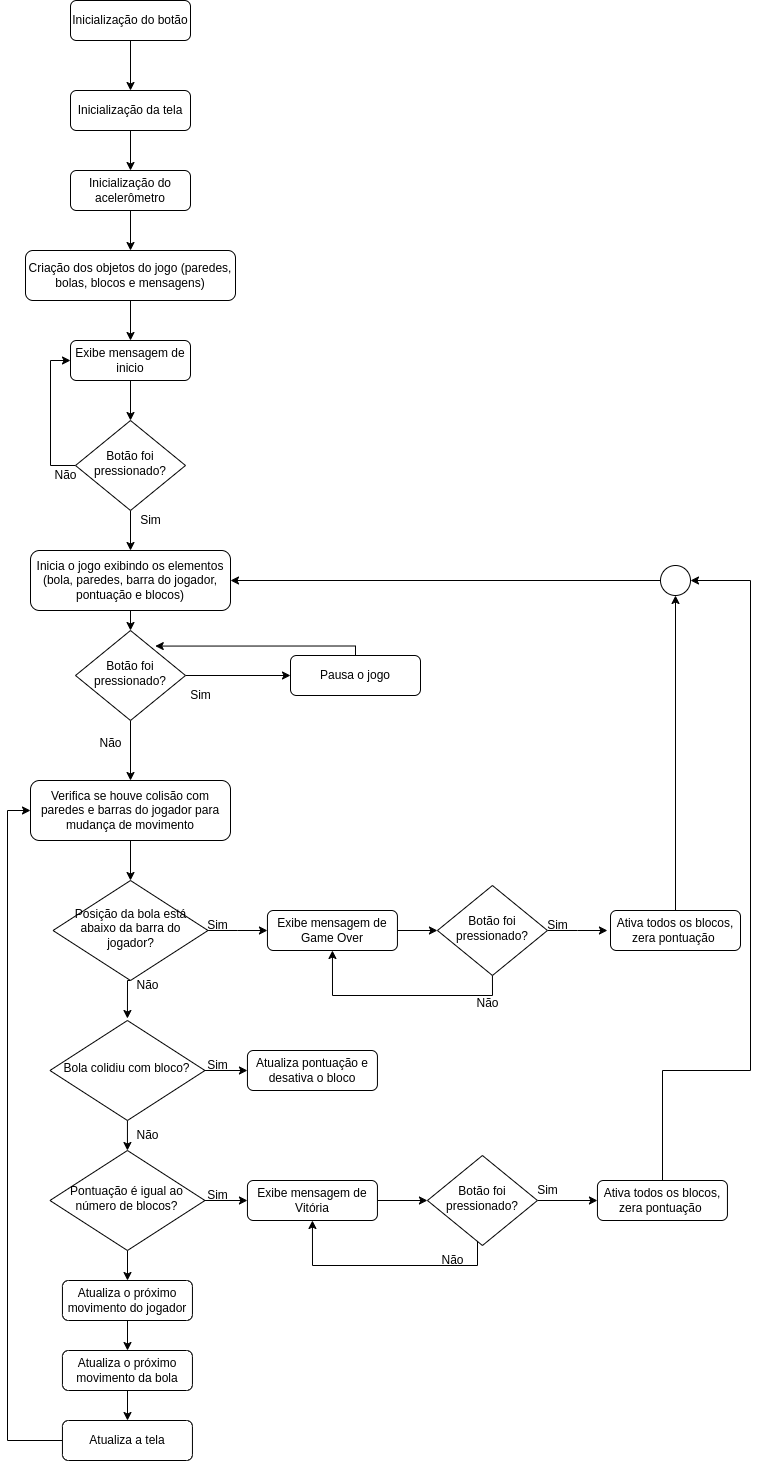

The diagram above was exported from draw.io. Its source (the exported page's mxGraphModel, read from the mxfile embedded in the PNG):
<mxGraphModel dx="5185" dy="2050" grid="1" gridSize="10" guides="1" tooltips="1" connect="1" arrows="1" fold="1" page="1" pageScale="1" pageWidth="827" pageHeight="1169" math="0" shadow="0">
  <root>
    <mxCell id="0" />
    <mxCell id="1" parent="0" />
    <mxCell id="2" style="edgeStyle=orthogonalEdgeStyle;rounded=0;orthogonalLoop=1;jettySize=auto;html=1;exitX=0.5;exitY=1;exitDx=0;exitDy=0;entryX=0.5;entryY=0;entryDx=0;entryDy=0;" edge="1" source="3" target="5" parent="1">
      <mxGeometry relative="1" as="geometry" />
    </mxCell>
    <mxCell id="3" value="Inicialização do botão" style="rounded=1;whiteSpace=wrap;html=1;fontSize=12;glass=0;strokeWidth=1;shadow=0;" vertex="1" parent="1">
      <mxGeometry x="160" y="80" width="120" height="40" as="geometry" />
    </mxCell>
    <mxCell id="4" value="" style="edgeStyle=orthogonalEdgeStyle;rounded=0;orthogonalLoop=1;jettySize=auto;html=1;" edge="1" source="5" target="7" parent="1">
      <mxGeometry relative="1" as="geometry" />
    </mxCell>
    <mxCell id="5" value="Inicialização da tela" style="rounded=1;whiteSpace=wrap;html=1;fontSize=12;glass=0;strokeWidth=1;shadow=0;" vertex="1" parent="1">
      <mxGeometry x="160" y="170" width="120" height="40" as="geometry" />
    </mxCell>
    <mxCell id="6" style="edgeStyle=orthogonalEdgeStyle;rounded=0;orthogonalLoop=1;jettySize=auto;html=1;exitX=0.5;exitY=1;exitDx=0;exitDy=0;entryX=0.5;entryY=0;entryDx=0;entryDy=0;" edge="1" source="7" target="9" parent="1">
      <mxGeometry relative="1" as="geometry" />
    </mxCell>
    <mxCell id="7" value="Inicialização do acelerômetro" style="rounded=1;whiteSpace=wrap;html=1;fontSize=12;glass=0;strokeWidth=1;shadow=0;" vertex="1" parent="1">
      <mxGeometry x="160" y="250" width="120" height="40" as="geometry" />
    </mxCell>
    <mxCell id="8" value="" style="edgeStyle=orthogonalEdgeStyle;rounded=0;orthogonalLoop=1;jettySize=auto;html=1;" edge="1" source="9" target="11" parent="1">
      <mxGeometry relative="1" as="geometry" />
    </mxCell>
    <mxCell id="9" value="Criação dos objetos do jogo (paredes, bolas, blocos e mensagens)" style="rounded=1;whiteSpace=wrap;html=1;fontSize=12;glass=0;strokeWidth=1;shadow=0;" vertex="1" parent="1">
      <mxGeometry x="115" y="330" width="210" height="50" as="geometry" />
    </mxCell>
    <mxCell id="10" value="" style="edgeStyle=orthogonalEdgeStyle;rounded=0;orthogonalLoop=1;jettySize=auto;html=1;" edge="1" source="11" target="14" parent="1">
      <mxGeometry relative="1" as="geometry" />
    </mxCell>
    <mxCell id="11" value="Exibe mensagem de inicio" style="rounded=1;whiteSpace=wrap;html=1;fontSize=12;glass=0;strokeWidth=1;shadow=0;" vertex="1" parent="1">
      <mxGeometry x="160" y="420" width="120" height="40" as="geometry" />
    </mxCell>
    <mxCell id="12" style="edgeStyle=orthogonalEdgeStyle;rounded=0;orthogonalLoop=1;jettySize=auto;html=1;exitX=0;exitY=0.5;exitDx=0;exitDy=0;entryX=0;entryY=0.5;entryDx=0;entryDy=0;" edge="1" source="14" target="11" parent="1">
      <mxGeometry relative="1" as="geometry" />
    </mxCell>
    <mxCell id="13" style="edgeStyle=orthogonalEdgeStyle;rounded=0;orthogonalLoop=1;jettySize=auto;html=1;exitX=0.5;exitY=1;exitDx=0;exitDy=0;entryX=0.5;entryY=0;entryDx=0;entryDy=0;" edge="1" source="14" target="17" parent="1">
      <mxGeometry relative="1" as="geometry" />
    </mxCell>
    <mxCell id="14" value="Botão foi pressionado?" style="rhombus;whiteSpace=wrap;html=1;shadow=0;fontFamily=Helvetica;fontSize=12;align=center;strokeWidth=1;spacing=6;spacingTop=-4;" vertex="1" parent="1">
      <mxGeometry x="165" y="500" width="110" height="90" as="geometry" />
    </mxCell>
    <mxCell id="15" value="Não" style="text;html=1;align=center;verticalAlign=middle;resizable=0;points=[];autosize=1;strokeColor=none;fillColor=none;" vertex="1" parent="1">
      <mxGeometry x="130" y="540" width="50" height="30" as="geometry" />
    </mxCell>
    <mxCell id="16" style="edgeStyle=orthogonalEdgeStyle;rounded=0;orthogonalLoop=1;jettySize=auto;html=1;exitX=0.5;exitY=1;exitDx=0;exitDy=0;entryX=0.5;entryY=0;entryDx=0;entryDy=0;" edge="1" source="17" target="64" parent="1">
      <mxGeometry relative="1" as="geometry" />
    </mxCell>
    <mxCell id="17" value="Inicia o jogo exibindo os elementos (bola, paredes, barra do jogador, pontuação e blocos)" style="rounded=1;whiteSpace=wrap;html=1;fontSize=12;glass=0;strokeWidth=1;shadow=0;" vertex="1" parent="1">
      <mxGeometry x="120" y="630" width="200" height="60" as="geometry" />
    </mxCell>
    <mxCell id="18" value="Sim" style="text;html=1;align=center;verticalAlign=middle;resizable=0;points=[];autosize=1;strokeColor=none;fillColor=none;" vertex="1" parent="1">
      <mxGeometry x="220" y="585" width="40" height="30" as="geometry" />
    </mxCell>
    <mxCell id="19" style="edgeStyle=orthogonalEdgeStyle;rounded=0;orthogonalLoop=1;jettySize=auto;html=1;exitX=0.5;exitY=1;exitDx=0;exitDy=0;entryX=0.5;entryY=0;entryDx=0;entryDy=0;" edge="1" source="20" target="23" parent="1">
      <mxGeometry relative="1" as="geometry" />
    </mxCell>
    <mxCell id="20" value="Verifica se houve colisão com paredes e barras do jogador para mudança de movimento" style="rounded=1;whiteSpace=wrap;html=1;fontSize=12;glass=0;strokeWidth=1;shadow=0;" vertex="1" parent="1">
      <mxGeometry x="120" y="860" width="200" height="60" as="geometry" />
    </mxCell>
    <mxCell id="21" style="edgeStyle=orthogonalEdgeStyle;rounded=0;orthogonalLoop=1;jettySize=auto;html=1;exitX=1;exitY=0.5;exitDx=0;exitDy=0;" edge="1" source="23" parent="1">
      <mxGeometry relative="1" as="geometry">
        <mxPoint x="356.94" y="1010" as="targetPoint" />
      </mxGeometry>
    </mxCell>
    <mxCell id="22" style="edgeStyle=orthogonalEdgeStyle;rounded=0;orthogonalLoop=1;jettySize=auto;html=1;exitX=0.5;exitY=1;exitDx=0;exitDy=0;entryX=0.5;entryY=0;entryDx=0;entryDy=0;" edge="1" source="23" parent="1">
      <mxGeometry relative="1" as="geometry">
        <mxPoint x="216.94" y="1098" as="targetPoint" />
      </mxGeometry>
    </mxCell>
    <mxCell id="23" value="Posição da bola está abaixo da barra do jogador?" style="rhombus;whiteSpace=wrap;html=1;shadow=0;fontFamily=Helvetica;fontSize=12;align=center;strokeWidth=1;spacing=6;spacingTop=-4;" vertex="1" parent="1">
      <mxGeometry x="142.5" y="960" width="155" height="100" as="geometry" />
    </mxCell>
    <mxCell id="24" value="Sim" style="text;html=1;align=center;verticalAlign=middle;resizable=0;points=[];autosize=1;strokeColor=none;fillColor=none;" vertex="1" parent="1">
      <mxGeometry x="286.94" y="990" width="40" height="30" as="geometry" />
    </mxCell>
    <mxCell id="25" style="edgeStyle=orthogonalEdgeStyle;rounded=0;orthogonalLoop=1;jettySize=auto;html=1;exitX=1;exitY=0.5;exitDx=0;exitDy=0;entryX=0;entryY=0.5;entryDx=0;entryDy=0;" edge="1" source="26" target="29" parent="1">
      <mxGeometry relative="1" as="geometry" />
    </mxCell>
    <mxCell id="26" value="Exibe mensagem de Game Over" style="rounded=1;whiteSpace=wrap;html=1;fontSize=12;glass=0;strokeWidth=1;shadow=0;" vertex="1" parent="1">
      <mxGeometry x="356.94" y="990" width="130" height="40" as="geometry" />
    </mxCell>
    <mxCell id="27" style="edgeStyle=orthogonalEdgeStyle;rounded=0;orthogonalLoop=1;jettySize=auto;html=1;" edge="1" source="29" parent="1">
      <mxGeometry relative="1" as="geometry">
        <mxPoint x="696.94" y="1010" as="targetPoint" />
      </mxGeometry>
    </mxCell>
    <mxCell id="28" style="edgeStyle=orthogonalEdgeStyle;rounded=0;orthogonalLoop=1;jettySize=auto;html=1;exitX=0.5;exitY=1;exitDx=0;exitDy=0;entryX=0.5;entryY=1;entryDx=0;entryDy=0;" edge="1" source="29" target="26" parent="1">
      <mxGeometry relative="1" as="geometry" />
    </mxCell>
    <mxCell id="29" value="Botão foi pressionado?" style="rhombus;whiteSpace=wrap;html=1;shadow=0;fontFamily=Helvetica;fontSize=12;align=center;strokeWidth=1;spacing=6;spacingTop=-4;" vertex="1" parent="1">
      <mxGeometry x="526.94" y="965" width="110" height="90" as="geometry" />
    </mxCell>
    <mxCell id="30" style="edgeStyle=orthogonalEdgeStyle;rounded=0;orthogonalLoop=1;jettySize=auto;html=1;exitX=0.5;exitY=0;exitDx=0;exitDy=0;entryX=0.5;entryY=1;entryDx=0;entryDy=0;" edge="1" source="31" target="53" parent="1">
      <mxGeometry relative="1" as="geometry" />
    </mxCell>
    <mxCell id="31" value="Ativa todos os blocos, zera pontuação&amp;nbsp;" style="rounded=1;whiteSpace=wrap;html=1;fontSize=12;glass=0;strokeWidth=1;shadow=0;" vertex="1" parent="1">
      <mxGeometry x="700" y="990" width="130" height="40" as="geometry" />
    </mxCell>
    <mxCell id="32" value="Sim" style="text;html=1;align=center;verticalAlign=middle;resizable=0;points=[];autosize=1;strokeColor=none;fillColor=none;" vertex="1" parent="1">
      <mxGeometry x="626.94" y="990" width="40" height="30" as="geometry" />
    </mxCell>
    <mxCell id="33" value="Não" style="text;html=1;align=center;verticalAlign=middle;resizable=0;points=[];autosize=1;strokeColor=none;fillColor=none;" vertex="1" parent="1">
      <mxGeometry x="551.94" y="1068" width="50" height="30" as="geometry" />
    </mxCell>
    <mxCell id="34" style="edgeStyle=orthogonalEdgeStyle;rounded=0;orthogonalLoop=1;jettySize=auto;html=1;exitX=1;exitY=0.5;exitDx=0;exitDy=0;entryX=0;entryY=0.5;entryDx=0;entryDy=0;" edge="1" source="36" target="37" parent="1">
      <mxGeometry relative="1" as="geometry" />
    </mxCell>
    <mxCell id="35" style="edgeStyle=orthogonalEdgeStyle;rounded=0;orthogonalLoop=1;jettySize=auto;html=1;exitX=0.5;exitY=1;exitDx=0;exitDy=0;entryX=0.5;entryY=0;entryDx=0;entryDy=0;" edge="1" source="36" target="41" parent="1">
      <mxGeometry relative="1" as="geometry" />
    </mxCell>
    <mxCell id="36" value="Bola colidiu com bloco?" style="rhombus;whiteSpace=wrap;html=1;shadow=0;fontFamily=Helvetica;fontSize=12;align=center;strokeWidth=1;spacing=6;spacingTop=-4;" vertex="1" parent="1">
      <mxGeometry x="139.44" y="1100" width="155" height="100" as="geometry" />
    </mxCell>
    <mxCell id="37" value="Atualiza pontuação e desativa o bloco" style="rounded=1;whiteSpace=wrap;html=1;fontSize=12;glass=0;strokeWidth=1;shadow=0;" vertex="1" parent="1">
      <mxGeometry x="336.94" y="1130" width="130" height="40" as="geometry" />
    </mxCell>
    <mxCell id="38" value="Sim" style="text;html=1;align=center;verticalAlign=middle;resizable=0;points=[];autosize=1;strokeColor=none;fillColor=none;" vertex="1" parent="1">
      <mxGeometry x="286.94" y="1130" width="40" height="30" as="geometry" />
    </mxCell>
    <mxCell id="39" value="" style="edgeStyle=orthogonalEdgeStyle;rounded=0;orthogonalLoop=1;jettySize=auto;html=1;" edge="1" source="41" target="43" parent="1">
      <mxGeometry relative="1" as="geometry" />
    </mxCell>
    <mxCell id="40" value="" style="edgeStyle=orthogonalEdgeStyle;rounded=0;orthogonalLoop=1;jettySize=auto;html=1;" edge="1" source="41" target="57" parent="1">
      <mxGeometry relative="1" as="geometry" />
    </mxCell>
    <mxCell id="41" value="Pontuação é igual ao número de blocos?" style="rhombus;whiteSpace=wrap;html=1;shadow=0;fontFamily=Helvetica;fontSize=12;align=center;strokeWidth=1;spacing=6;spacingTop=-4;" vertex="1" parent="1">
      <mxGeometry x="139.44" y="1230" width="155" height="100" as="geometry" />
    </mxCell>
    <mxCell id="42" style="edgeStyle=orthogonalEdgeStyle;rounded=0;orthogonalLoop=1;jettySize=auto;html=1;exitX=1;exitY=0.5;exitDx=0;exitDy=0;entryX=0;entryY=0.5;entryDx=0;entryDy=0;" edge="1" source="43" target="47" parent="1">
      <mxGeometry relative="1" as="geometry" />
    </mxCell>
    <mxCell id="43" value="Exibe mensagem de Vitória" style="rounded=1;whiteSpace=wrap;html=1;fontSize=12;glass=0;strokeWidth=1;shadow=0;" vertex="1" parent="1">
      <mxGeometry x="336.94" y="1260" width="130" height="40" as="geometry" />
    </mxCell>
    <mxCell id="44" value="Sim" style="text;html=1;align=center;verticalAlign=middle;resizable=0;points=[];autosize=1;strokeColor=none;fillColor=none;" vertex="1" parent="1">
      <mxGeometry x="286.94" y="1260" width="40" height="30" as="geometry" />
    </mxCell>
    <mxCell id="45" value="" style="edgeStyle=orthogonalEdgeStyle;rounded=0;orthogonalLoop=1;jettySize=auto;html=1;" edge="1" source="47" target="49" parent="1">
      <mxGeometry relative="1" as="geometry" />
    </mxCell>
    <mxCell id="46" style="edgeStyle=orthogonalEdgeStyle;rounded=0;orthogonalLoop=1;jettySize=auto;html=1;entryX=0.5;entryY=1;entryDx=0;entryDy=0;" edge="1" source="47" target="43" parent="1">
      <mxGeometry relative="1" as="geometry">
        <Array as="points">
          <mxPoint x="566.94" y="1345" />
          <mxPoint x="401.94" y="1345" />
        </Array>
      </mxGeometry>
    </mxCell>
    <mxCell id="47" value="Botão foi pressionado?" style="rhombus;whiteSpace=wrap;html=1;shadow=0;fontFamily=Helvetica;fontSize=12;align=center;strokeWidth=1;spacing=6;spacingTop=-4;" vertex="1" parent="1">
      <mxGeometry x="516.94" y="1235" width="110" height="90" as="geometry" />
    </mxCell>
    <mxCell id="48" style="edgeStyle=orthogonalEdgeStyle;rounded=0;orthogonalLoop=1;jettySize=auto;html=1;entryX=1;entryY=0.5;entryDx=0;entryDy=0;" edge="1" source="49" target="53" parent="1">
      <mxGeometry relative="1" as="geometry">
        <Array as="points">
          <mxPoint x="840" y="1150" />
          <mxPoint x="840" y="660" />
        </Array>
      </mxGeometry>
    </mxCell>
    <mxCell id="49" value="Ativa todos os blocos, zera pontuação&amp;nbsp;" style="rounded=1;whiteSpace=wrap;html=1;fontSize=12;glass=0;strokeWidth=1;shadow=0;" vertex="1" parent="1">
      <mxGeometry x="686.94" y="1260" width="130" height="40" as="geometry" />
    </mxCell>
    <mxCell id="50" value="Sim" style="text;html=1;align=center;verticalAlign=middle;resizable=0;points=[];autosize=1;strokeColor=none;fillColor=none;" vertex="1" parent="1">
      <mxGeometry x="616.94" y="1255" width="40" height="30" as="geometry" />
    </mxCell>
    <mxCell id="51" value="Não" style="text;html=1;align=center;verticalAlign=middle;resizable=0;points=[];autosize=1;strokeColor=none;fillColor=none;" vertex="1" parent="1">
      <mxGeometry x="516.94" y="1325" width="50" height="30" as="geometry" />
    </mxCell>
    <mxCell id="52" style="edgeStyle=orthogonalEdgeStyle;rounded=0;orthogonalLoop=1;jettySize=auto;html=1;exitX=0;exitY=0.5;exitDx=0;exitDy=0;entryX=1;entryY=0.5;entryDx=0;entryDy=0;" edge="1" source="53" target="17" parent="1">
      <mxGeometry relative="1" as="geometry" />
    </mxCell>
    <mxCell id="53" value="" style="ellipse;whiteSpace=wrap;html=1;aspect=fixed;" vertex="1" parent="1">
      <mxGeometry x="750" y="645" width="30" height="30" as="geometry" />
    </mxCell>
    <mxCell id="54" value="Não" style="text;html=1;align=center;verticalAlign=middle;resizable=0;points=[];autosize=1;strokeColor=none;fillColor=none;" vertex="1" parent="1">
      <mxGeometry x="211.94" y="1050" width="50" height="30" as="geometry" />
    </mxCell>
    <mxCell id="55" value="Não" style="text;html=1;align=center;verticalAlign=middle;resizable=0;points=[];autosize=1;strokeColor=none;fillColor=none;" vertex="1" parent="1">
      <mxGeometry x="211.94" y="1200" width="50" height="30" as="geometry" />
    </mxCell>
    <mxCell id="56" value="" style="edgeStyle=orthogonalEdgeStyle;rounded=0;orthogonalLoop=1;jettySize=auto;html=1;" edge="1" source="57" target="59" parent="1">
      <mxGeometry relative="1" as="geometry" />
    </mxCell>
    <mxCell id="57" value="Atualiza o próximo movimento do jogador" style="rounded=1;whiteSpace=wrap;html=1;fontSize=12;glass=0;strokeWidth=1;shadow=0;" vertex="1" parent="1">
      <mxGeometry x="151.94" y="1360" width="130" height="40" as="geometry" />
    </mxCell>
    <mxCell id="58" value="" style="edgeStyle=orthogonalEdgeStyle;rounded=0;orthogonalLoop=1;jettySize=auto;html=1;" edge="1" source="59" target="61" parent="1">
      <mxGeometry relative="1" as="geometry" />
    </mxCell>
    <mxCell id="59" value="Atualiza o próximo movimento da bola" style="rounded=1;whiteSpace=wrap;html=1;fontSize=12;glass=0;strokeWidth=1;shadow=0;" vertex="1" parent="1">
      <mxGeometry x="151.94" y="1430" width="130" height="40" as="geometry" />
    </mxCell>
    <mxCell id="60" style="edgeStyle=orthogonalEdgeStyle;rounded=0;orthogonalLoop=1;jettySize=auto;html=1;entryX=0;entryY=0.5;entryDx=0;entryDy=0;" edge="1" source="61" target="20" parent="1">
      <mxGeometry relative="1" as="geometry">
        <Array as="points">
          <mxPoint x="96.94" y="1520" />
          <mxPoint x="96.94" y="890" />
        </Array>
      </mxGeometry>
    </mxCell>
    <mxCell id="61" value="Atualiza a tela" style="rounded=1;whiteSpace=wrap;html=1;fontSize=12;glass=0;strokeWidth=1;shadow=0;" vertex="1" parent="1">
      <mxGeometry x="151.94" y="1500" width="130" height="40" as="geometry" />
    </mxCell>
    <mxCell id="62" style="edgeStyle=orthogonalEdgeStyle;rounded=0;orthogonalLoop=1;jettySize=auto;html=1;exitX=1;exitY=0.5;exitDx=0;exitDy=0;entryX=0;entryY=0.5;entryDx=0;entryDy=0;" edge="1" source="64" target="65" parent="1">
      <mxGeometry relative="1" as="geometry">
        <mxPoint x="330" y="755" as="targetPoint" />
      </mxGeometry>
    </mxCell>
    <mxCell id="63" value="" style="edgeStyle=orthogonalEdgeStyle;rounded=0;orthogonalLoop=1;jettySize=auto;html=1;" edge="1" source="64" target="20" parent="1">
      <mxGeometry relative="1" as="geometry" />
    </mxCell>
    <mxCell id="64" value="Botão foi pressionado?" style="rhombus;whiteSpace=wrap;html=1;shadow=0;fontFamily=Helvetica;fontSize=12;align=center;strokeWidth=1;spacing=6;spacingTop=-4;" vertex="1" parent="1">
      <mxGeometry x="165" y="710" width="110" height="90" as="geometry" />
    </mxCell>
    <mxCell id="65" value="Pausa o jogo" style="rounded=1;whiteSpace=wrap;html=1;fontSize=12;glass=0;strokeWidth=1;shadow=0;" vertex="1" parent="1">
      <mxGeometry x="380" y="735" width="130" height="40" as="geometry" />
    </mxCell>
    <mxCell id="66" style="edgeStyle=orthogonalEdgeStyle;rounded=0;orthogonalLoop=1;jettySize=auto;html=1;exitX=0.5;exitY=0;exitDx=0;exitDy=0;entryX=0.725;entryY=0.173;entryDx=0;entryDy=0;entryPerimeter=0;" edge="1" source="65" target="64" parent="1">
      <mxGeometry relative="1" as="geometry">
        <Array as="points">
          <mxPoint x="445" y="726" />
        </Array>
      </mxGeometry>
    </mxCell>
    <mxCell id="67" value="Sim" style="text;html=1;align=center;verticalAlign=middle;resizable=0;points=[];autosize=1;strokeColor=none;fillColor=none;" vertex="1" parent="1">
      <mxGeometry x="270" y="760" width="40" height="30" as="geometry" />
    </mxCell>
    <mxCell id="68" value="Não" style="text;html=1;align=center;verticalAlign=middle;resizable=0;points=[];autosize=1;strokeColor=none;fillColor=none;" vertex="1" parent="1">
      <mxGeometry x="175" y="808" width="50" height="30" as="geometry" />
    </mxCell>
  </root>
</mxGraphModel>